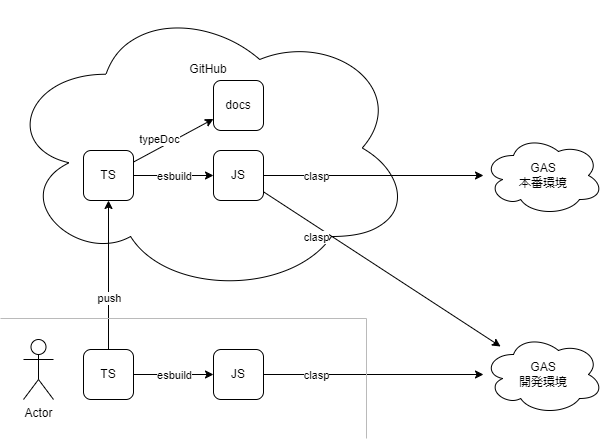

The diagram above was exported from draw.io. Its source (the exported page's mxGraphModel, read from the mxfile embedded in the PNG):
<mxGraphModel dx="1213" dy="808" grid="1" gridSize="10" guides="1" tooltips="1" connect="1" arrows="1" fold="1" page="1" pageScale="1" pageWidth="827" pageHeight="1169" math="0" shadow="0">
  <root>
    <mxCell id="0" />
    <mxCell id="1" parent="0" />
    <mxCell id="10" value="GitHub&lt;br&gt;&lt;br&gt;&lt;br&gt;&lt;br&gt;&lt;br&gt;&lt;br&gt;&lt;br&gt;&lt;br&gt;&lt;br&gt;&lt;br&gt;&lt;br&gt;&lt;br&gt;" style="ellipse;shape=cloud;whiteSpace=wrap;html=1;" vertex="1" parent="1">
      <mxGeometry x="150" y="20" width="410" height="295" as="geometry" />
    </mxCell>
    <mxCell id="6" style="edgeStyle=none;html=1;" edge="1" parent="1" source="2" target="3">
      <mxGeometry relative="1" as="geometry" />
    </mxCell>
    <mxCell id="7" value="esbuild" style="edgeLabel;html=1;align=center;verticalAlign=middle;resizable=0;points=[];" vertex="1" connectable="0" parent="6">
      <mxGeometry x="-0.2571" y="2" relative="1" as="geometry">
        <mxPoint x="10" y="2" as="offset" />
      </mxGeometry>
    </mxCell>
    <mxCell id="27" style="edgeStyle=none;html=1;" edge="1" parent="1" source="2" target="26">
      <mxGeometry relative="1" as="geometry" />
    </mxCell>
    <mxCell id="28" value="typeDoc" style="edgeLabel;html=1;align=center;verticalAlign=middle;resizable=0;points=[];" vertex="1" connectable="0" parent="27">
      <mxGeometry x="-0.395" y="3" relative="1" as="geometry">
        <mxPoint x="3" y="-8" as="offset" />
      </mxGeometry>
    </mxCell>
    <mxCell id="2" value="TS" style="rounded=1;whiteSpace=wrap;html=1;" vertex="1" parent="1">
      <mxGeometry x="230" y="170" width="50" height="50" as="geometry" />
    </mxCell>
    <mxCell id="8" style="edgeStyle=none;html=1;" edge="1" parent="1" source="3" target="5">
      <mxGeometry relative="1" as="geometry" />
    </mxCell>
    <mxCell id="9" value="clasp" style="edgeLabel;html=1;align=center;verticalAlign=middle;resizable=0;points=[];" vertex="1" connectable="0" parent="8">
      <mxGeometry x="0.14" y="-1" relative="1" as="geometry">
        <mxPoint x="-73" y="-1" as="offset" />
      </mxGeometry>
    </mxCell>
    <mxCell id="3" value="JS" style="rounded=1;whiteSpace=wrap;html=1;" vertex="1" parent="1">
      <mxGeometry x="360" y="170" width="50" height="50" as="geometry" />
    </mxCell>
    <mxCell id="5" value="GAS&lt;br&gt;本番環境" style="ellipse;shape=cloud;whiteSpace=wrap;html=1;" vertex="1" parent="1">
      <mxGeometry x="630" y="155" width="120" height="80" as="geometry" />
    </mxCell>
    <mxCell id="11" value="Actor" style="shape=umlActor;verticalLabelPosition=bottom;verticalAlign=top;html=1;outlineConnect=0;" vertex="1" parent="1">
      <mxGeometry x="170" y="359" width="30" height="60" as="geometry" />
    </mxCell>
    <mxCell id="13" style="edgeStyle=none;html=1;entryX=0.5;entryY=1;entryDx=0;entryDy=0;" edge="1" parent="1" source="19" target="2">
      <mxGeometry relative="1" as="geometry">
        <mxPoint x="255" y="365" as="sourcePoint" />
      </mxGeometry>
    </mxCell>
    <mxCell id="14" value="push" style="edgeLabel;html=1;align=center;verticalAlign=middle;resizable=0;points=[];" vertex="1" connectable="0" parent="13">
      <mxGeometry x="-0.3" relative="1" as="geometry">
        <mxPoint as="offset" />
      </mxGeometry>
    </mxCell>
    <mxCell id="17" style="edgeStyle=none;html=1;" edge="1" parent="1" source="19" target="22">
      <mxGeometry relative="1" as="geometry" />
    </mxCell>
    <mxCell id="18" value="esbuild" style="edgeLabel;html=1;align=center;verticalAlign=middle;resizable=0;points=[];" vertex="1" connectable="0" parent="17">
      <mxGeometry x="-0.2571" y="2" relative="1" as="geometry">
        <mxPoint x="10" y="2" as="offset" />
      </mxGeometry>
    </mxCell>
    <mxCell id="19" value="TS" style="rounded=1;whiteSpace=wrap;html=1;" vertex="1" parent="1">
      <mxGeometry x="230" y="369" width="50" height="50" as="geometry" />
    </mxCell>
    <mxCell id="20" style="edgeStyle=none;html=1;" edge="1" parent="1" source="22" target="23">
      <mxGeometry relative="1" as="geometry">
        <mxPoint x="630" y="394" as="targetPoint" />
      </mxGeometry>
    </mxCell>
    <mxCell id="21" value="clasp" style="edgeLabel;html=1;align=center;verticalAlign=middle;resizable=0;points=[];" vertex="1" connectable="0" parent="20">
      <mxGeometry x="0.14" y="-1" relative="1" as="geometry">
        <mxPoint x="-73" y="-1" as="offset" />
      </mxGeometry>
    </mxCell>
    <mxCell id="22" value="JS" style="rounded=1;whiteSpace=wrap;html=1;" vertex="1" parent="1">
      <mxGeometry x="360" y="369" width="50" height="50" as="geometry" />
    </mxCell>
    <mxCell id="23" value="GAS&lt;br&gt;開発環境" style="ellipse;shape=cloud;whiteSpace=wrap;html=1;" vertex="1" parent="1">
      <mxGeometry x="630" y="354" width="120" height="80" as="geometry" />
    </mxCell>
    <mxCell id="24" style="edgeStyle=none;html=1;" edge="1" parent="1" source="3" target="23">
      <mxGeometry relative="1" as="geometry">
        <mxPoint x="420" y="205" as="sourcePoint" />
        <mxPoint x="650" y="250" as="targetPoint" />
      </mxGeometry>
    </mxCell>
    <mxCell id="25" value="clasp" style="edgeLabel;html=1;align=center;verticalAlign=middle;resizable=0;points=[];" vertex="1" connectable="0" parent="24">
      <mxGeometry x="0.14" y="-1" relative="1" as="geometry">
        <mxPoint x="-82" y="-44" as="offset" />
      </mxGeometry>
    </mxCell>
    <mxCell id="26" value="docs" style="rounded=1;whiteSpace=wrap;html=1;" vertex="1" parent="1">
      <mxGeometry x="360" y="100" width="50" height="50" as="geometry" />
    </mxCell>
    <mxCell id="31" value="" style="shape=partialRectangle;whiteSpace=wrap;html=1;top=0;left=0;fillColor=none;rotation=-90;strokeColor=#BABABA;" vertex="1" parent="1">
      <mxGeometry x="270" y="215" width="120" height="366" as="geometry" />
    </mxCell>
  </root>
</mxGraphModel>